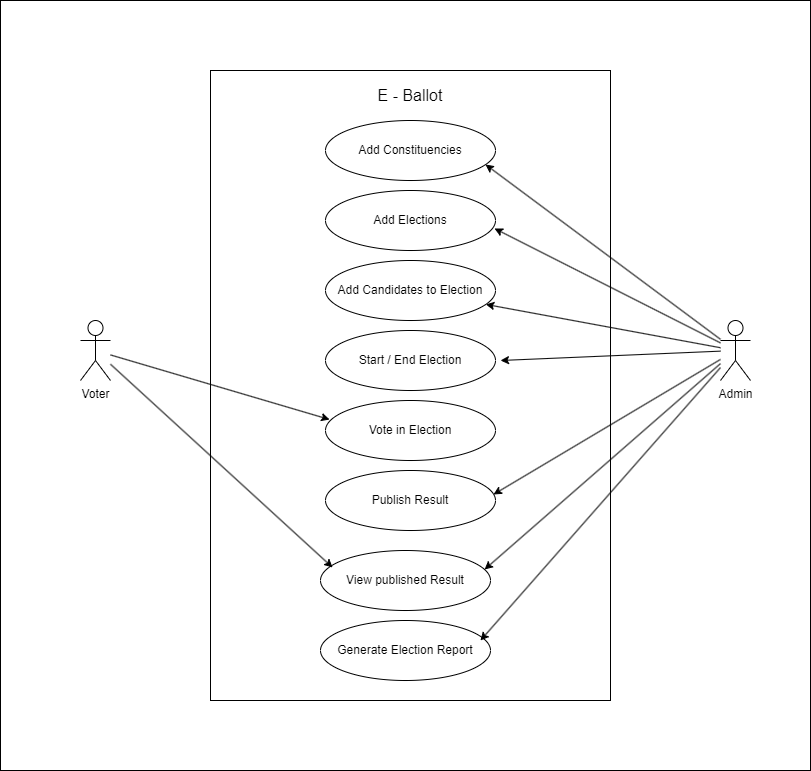

The diagram above was exported from draw.io. Its source (the exported page's mxGraphModel, read from the mxfile embedded in the PNG):
<mxGraphModel dx="1418" dy="828" grid="1" gridSize="10" guides="1" tooltips="1" connect="1" arrows="1" fold="1" page="1" pageScale="1" pageWidth="850" pageHeight="1100" math="0" shadow="0">
  <root>
    <mxCell id="0" />
    <mxCell id="1" parent="0" />
    <mxCell id="RF_YD7IpHw3VP7j-K2TG-2" value="" style="rounded=0;whiteSpace=wrap;html=1;" vertex="1" parent="1">
      <mxGeometry x="30" y="40" width="810" height="770" as="geometry" />
    </mxCell>
    <mxCell id="eVkQWIBPuRkeZt3gbooG-1" value="Voter" style="shape=umlActor;verticalLabelPosition=bottom;verticalAlign=top;html=1;outlineConnect=0;" parent="1" vertex="1">
      <mxGeometry x="110" y="360" width="30" height="60" as="geometry" />
    </mxCell>
    <mxCell id="eVkQWIBPuRkeZt3gbooG-2" value="Admin" style="shape=umlActor;verticalLabelPosition=bottom;verticalAlign=top;html=1;outlineConnect=0;" parent="1" vertex="1">
      <mxGeometry x="750" y="360" width="30" height="60" as="geometry" />
    </mxCell>
    <mxCell id="eVkQWIBPuRkeZt3gbooG-5" value="" style="rounded=0;whiteSpace=wrap;html=1;" parent="1" vertex="1">
      <mxGeometry x="240" y="110" width="400" height="630" as="geometry" />
    </mxCell>
    <mxCell id="eVkQWIBPuRkeZt3gbooG-6" value="Add Constituencies" style="ellipse;whiteSpace=wrap;html=1;" parent="1" vertex="1">
      <mxGeometry x="355" y="160" width="170" height="60" as="geometry" />
    </mxCell>
    <mxCell id="eVkQWIBPuRkeZt3gbooG-7" value="Add Candidates to Election" style="ellipse;whiteSpace=wrap;html=1;" parent="1" vertex="1">
      <mxGeometry x="355" y="300" width="170" height="60" as="geometry" />
    </mxCell>
    <mxCell id="eVkQWIBPuRkeZt3gbooG-8" value="Add Elections" style="ellipse;whiteSpace=wrap;html=1;" parent="1" vertex="1">
      <mxGeometry x="355" y="230" width="170" height="60" as="geometry" />
    </mxCell>
    <mxCell id="eVkQWIBPuRkeZt3gbooG-9" value="Start / End Election" style="ellipse;whiteSpace=wrap;html=1;" parent="1" vertex="1">
      <mxGeometry x="355" y="370" width="170" height="60" as="geometry" />
    </mxCell>
    <mxCell id="eVkQWIBPuRkeZt3gbooG-10" value="Vote in Election" style="ellipse;whiteSpace=wrap;html=1;" parent="1" vertex="1">
      <mxGeometry x="355" y="440" width="170" height="60" as="geometry" />
    </mxCell>
    <mxCell id="eVkQWIBPuRkeZt3gbooG-11" value="Publish Result" style="ellipse;whiteSpace=wrap;html=1;" parent="1" vertex="1">
      <mxGeometry x="355" y="510" width="170" height="60" as="geometry" />
    </mxCell>
    <mxCell id="eVkQWIBPuRkeZt3gbooG-12" value="View published Result" style="ellipse;whiteSpace=wrap;html=1;" parent="1" vertex="1">
      <mxGeometry x="350" y="590" width="170" height="60" as="geometry" />
    </mxCell>
    <mxCell id="eVkQWIBPuRkeZt3gbooG-13" value="Generate Election Report" style="ellipse;whiteSpace=wrap;html=1;" parent="1" vertex="1">
      <mxGeometry x="350" y="660" width="170" height="60" as="geometry" />
    </mxCell>
    <mxCell id="eVkQWIBPuRkeZt3gbooG-14" value="" style="endArrow=classic;html=1;rounded=0;entryX=0.024;entryY=0.317;entryDx=0;entryDy=0;entryPerimeter=0;" parent="1" source="eVkQWIBPuRkeZt3gbooG-1" target="eVkQWIBPuRkeZt3gbooG-10" edge="1">
      <mxGeometry width="50" height="50" relative="1" as="geometry">
        <mxPoint x="400" y="450" as="sourcePoint" />
        <mxPoint x="450" y="400" as="targetPoint" />
        <Array as="points" />
      </mxGeometry>
    </mxCell>
    <mxCell id="eVkQWIBPuRkeZt3gbooG-16" value="" style="endArrow=classic;html=1;rounded=0;entryX=0.071;entryY=0.283;entryDx=0;entryDy=0;entryPerimeter=0;" parent="1" source="eVkQWIBPuRkeZt3gbooG-1" target="eVkQWIBPuRkeZt3gbooG-12" edge="1">
      <mxGeometry width="50" height="50" relative="1" as="geometry">
        <mxPoint x="400" y="450" as="sourcePoint" />
        <mxPoint x="450" y="400" as="targetPoint" />
      </mxGeometry>
    </mxCell>
    <mxCell id="eVkQWIBPuRkeZt3gbooG-17" value="" style="endArrow=classic;html=1;rounded=0;entryX=0.941;entryY=0.733;entryDx=0;entryDy=0;entryPerimeter=0;" parent="1" source="eVkQWIBPuRkeZt3gbooG-2" target="eVkQWIBPuRkeZt3gbooG-6" edge="1">
      <mxGeometry width="50" height="50" relative="1" as="geometry">
        <mxPoint x="400" y="450" as="sourcePoint" />
        <mxPoint x="450" y="400" as="targetPoint" />
      </mxGeometry>
    </mxCell>
    <mxCell id="eVkQWIBPuRkeZt3gbooG-18" value="" style="endArrow=classic;html=1;rounded=0;" parent="1" source="eVkQWIBPuRkeZt3gbooG-2" target="eVkQWIBPuRkeZt3gbooG-7" edge="1">
      <mxGeometry width="50" height="50" relative="1" as="geometry">
        <mxPoint x="400" y="450" as="sourcePoint" />
        <mxPoint x="450" y="400" as="targetPoint" />
      </mxGeometry>
    </mxCell>
    <mxCell id="eVkQWIBPuRkeZt3gbooG-19" value="" style="endArrow=classic;html=1;rounded=0;entryX=0.994;entryY=0.633;entryDx=0;entryDy=0;entryPerimeter=0;" parent="1" source="eVkQWIBPuRkeZt3gbooG-2" target="eVkQWIBPuRkeZt3gbooG-8" edge="1">
      <mxGeometry width="50" height="50" relative="1" as="geometry">
        <mxPoint x="400" y="450" as="sourcePoint" />
        <mxPoint x="450" y="400" as="targetPoint" />
      </mxGeometry>
    </mxCell>
    <mxCell id="eVkQWIBPuRkeZt3gbooG-20" value="" style="endArrow=classic;html=1;rounded=0;" parent="1" source="eVkQWIBPuRkeZt3gbooG-2" edge="1">
      <mxGeometry width="50" height="50" relative="1" as="geometry">
        <mxPoint x="400" y="450" as="sourcePoint" />
        <mxPoint x="530" y="400" as="targetPoint" />
      </mxGeometry>
    </mxCell>
    <mxCell id="eVkQWIBPuRkeZt3gbooG-21" value="" style="endArrow=classic;html=1;rounded=0;entryX=0.988;entryY=0.4;entryDx=0;entryDy=0;entryPerimeter=0;" parent="1" source="eVkQWIBPuRkeZt3gbooG-2" target="eVkQWIBPuRkeZt3gbooG-11" edge="1">
      <mxGeometry width="50" height="50" relative="1" as="geometry">
        <mxPoint x="400" y="450" as="sourcePoint" />
        <mxPoint x="450" y="400" as="targetPoint" />
      </mxGeometry>
    </mxCell>
    <mxCell id="eVkQWIBPuRkeZt3gbooG-22" value="" style="endArrow=classic;html=1;rounded=0;entryX=0.965;entryY=0.317;entryDx=0;entryDy=0;entryPerimeter=0;" parent="1" source="eVkQWIBPuRkeZt3gbooG-2" target="eVkQWIBPuRkeZt3gbooG-12" edge="1">
      <mxGeometry width="50" height="50" relative="1" as="geometry">
        <mxPoint x="400" y="450" as="sourcePoint" />
        <mxPoint x="450" y="400" as="targetPoint" />
      </mxGeometry>
    </mxCell>
    <mxCell id="eVkQWIBPuRkeZt3gbooG-23" value="" style="endArrow=classic;html=1;rounded=0;entryX=0.941;entryY=0.333;entryDx=0;entryDy=0;entryPerimeter=0;" parent="1" source="eVkQWIBPuRkeZt3gbooG-2" target="eVkQWIBPuRkeZt3gbooG-13" edge="1">
      <mxGeometry width="50" height="50" relative="1" as="geometry">
        <mxPoint x="400" y="450" as="sourcePoint" />
        <mxPoint x="450" y="400" as="targetPoint" />
      </mxGeometry>
    </mxCell>
    <mxCell id="eVkQWIBPuRkeZt3gbooG-24" value="&lt;font style=&quot;font-size: 16px;&quot;&gt;E - Ballot&lt;/font&gt;" style="text;html=1;strokeColor=none;fillColor=none;align=center;verticalAlign=middle;whiteSpace=wrap;rounded=0;" parent="1" vertex="1">
      <mxGeometry x="240" y="120" width="400" height="30" as="geometry" />
    </mxCell>
  </root>
</mxGraphModel>